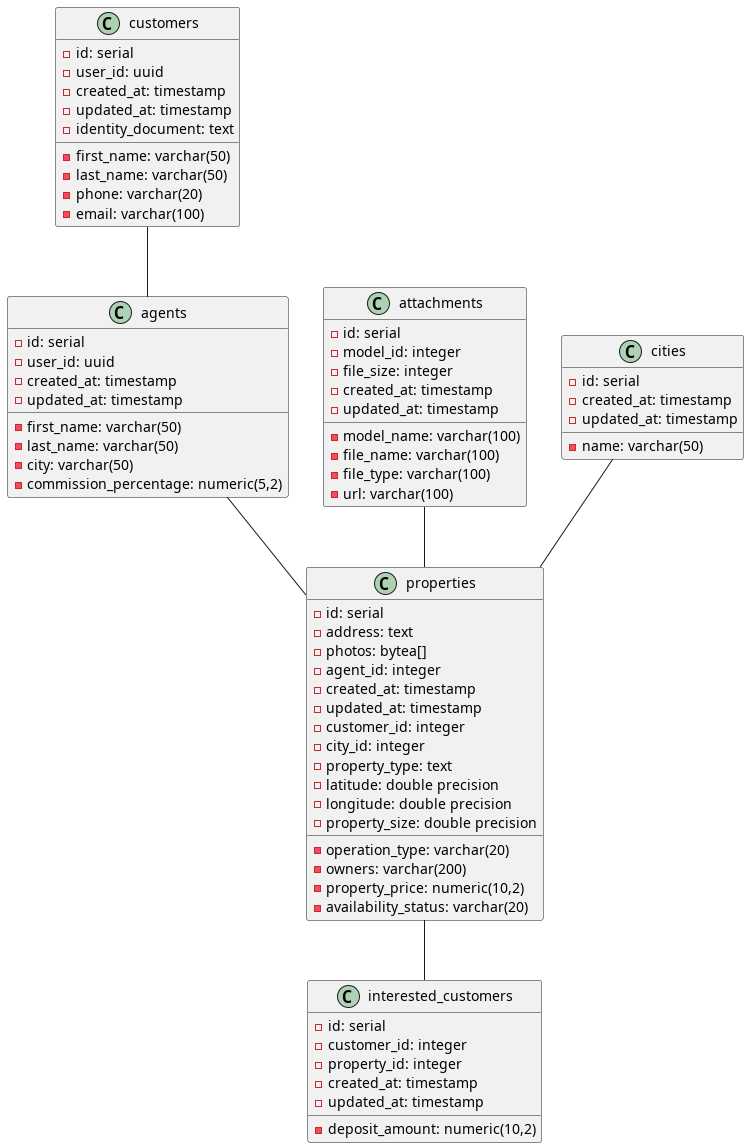

The diagram above was rendered by PlantUML. Its source (embedded in the PNG):
@startuml

class customers {
    -id: serial
    -first_name: varchar(50)
    -last_name: varchar(50)
    -phone: varchar(20)
    -email: varchar(100)
    -user_id: uuid
    -created_at: timestamp
    -updated_at: timestamp
    -identity_document: text
}

class agents {
    -id: serial
    -first_name: varchar(50)
    -last_name: varchar(50)
    -city: varchar(50)
    -commission_percentage: numeric(5,2)
    -user_id: uuid
    -created_at: timestamp
    -updated_at: timestamp
}

class attachments {
    -id: serial
    -model_name: varchar(100)
    -model_id: integer
    -file_name: varchar(100)
    -file_type: varchar(100)
    -file_size: integer
    -url: varchar(100)
    -created_at: timestamp
    -updated_at: timestamp
}

class cities {
    -id: serial
    -name: varchar(50)
    -created_at: timestamp
    -updated_at: timestamp
}

class properties {
    -id: serial
    -operation_type: varchar(20)
    -address: text
    -photos: bytea[]
    -owners: varchar(200)
    -property_price: numeric(10,2)
    -availability_status: varchar(20)
    -agent_id: integer
    -created_at: timestamp
    -updated_at: timestamp
    -customer_id: integer
    -city_id: integer
    -property_type: text
    -latitude: double precision
    -longitude: double precision
    -property_size: double precision
}

class interested_customers {
    -id: serial
    -customer_id: integer
    -property_id: integer
    -deposit_amount: numeric(10,2)
    -created_at: timestamp
    -updated_at: timestamp
}

customers -- agents
agents -- properties
properties -- interested_customers
attachments -- properties
cities -- properties


@enduml